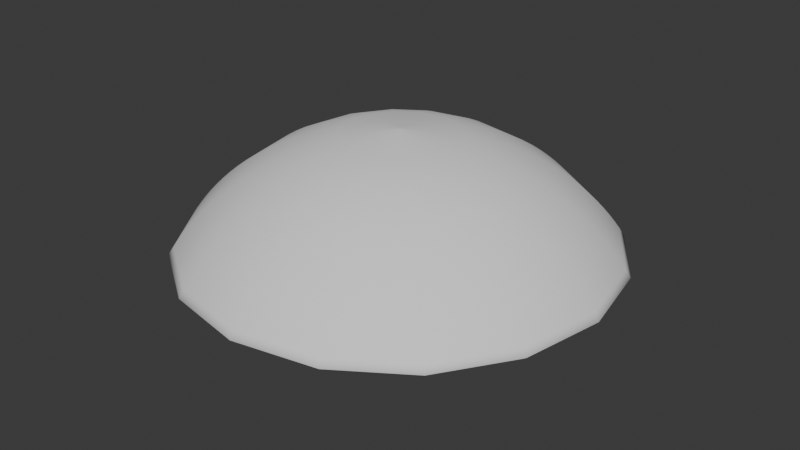 # Source: lens.blend  (saved by Blender 4.0.36; exported with 4.5.12 LTS)
import bpy
from mathutils import Matrix  # noqa: F401  (used for matrix-valued properties, if any)

bpy.ops.wm.read_factory_settings(use_empty=True)
scene = bpy.context.scene
scene.name = 'Scene'

# ---- collections
col_collection = bpy.data.collections.new('Collection'); scene.collection.children.link(col_collection)

# ---- world
world_world = bpy.data.worlds.new('World'); scene.world = world_world
world_world.use_nodes = True; world_world.node_tree.nodes.clear()
_N = world_world.node_tree.nodes; _L = world_world.node_tree.links
n0 = _N.new('ShaderNodeOutputWorld'); n0.name = 'World Output'; n0.location = (300, 300)
n1 = _N.new('ShaderNodeBackground'); n1.name = 'Background'; n1.location = (10, 300)
n1.inputs[0].default_value = (0.05088, 0.05088, 0.05088, 1.0)
_L.new(n1.outputs[0], n0.inputs[0])
n0.is_active_output = True
world_world.color = (0.05088, 0.05088, 0.05088)
world_world.use_sun_shadow = False
world_world.sun_shadow_jitter_overblur = 0.0

# ---- meshes
me_lens1_011 = bpy.data.meshes.new('lens1.011')
me_lens1_011.from_pydata([(1.068, 0.4424, 0.0), (0.8174, 0.8174, 0.0), (0.4424, 1.068, 0.0), (7.078e-17, 1.156, 0.0), (-0.4424, 1.068, 0.0), (-0.8174, 0.8174, 0.0), (-2.124e-16, -1.156, 0.0), (0.4424, -1.068, 0.0), (0.8174, -0.8174, 0.0), (1.044, 0.4323, 0.03941), (0.7988, 0.7988, 0.03941), (0.4323, 1.044, 0.03941), (-3.667e-15, 1.13, 0.03941), (-0.4323, 1.044, 0.03941), (-0.7988, 0.7988, 0.03941), (-1.044, 0.4323, 0.03941), (-1.13, -5.605e-15, 0.03941), (-1.044, -0.4323, 0.03941), (-0.7988, -0.7988, 0.03941), (-0.4323, -1.044, 0.03941), (7.542e-15, -1.13, 0.03941), (0.4323, -1.044, 0.03941), (0.7988, -0.7988, 0.03941), (1.044, -0.4323, 0.03941), (1.13, 9.48e-15, 0.03941), (1.017, 0.4214, 0.07881), (0.7787, 0.7787, 0.07881), (0.4214, 1.017, 0.07881), (-1.113e-14, 1.101, 0.07881), (-0.4214, 1.017, 0.07881), (-0.7787, 0.7787, 0.07881), (-1.017, 0.4214, 0.07881), (-1.101, -1.302e-14, 0.07881), (-1.017, -0.4214, 0.07881), (-0.7787, -0.7787, 0.07881), (-0.4214, -1.017, 0.07881), (9.039e-15, -1.101, 0.07881), (0.4214, -1.017, 0.07881), (0.7787, -0.7787, 0.07881), (1.017, -0.4214, 0.07881), (1.101, 3.103e-15, 0.07881), (0.9892, 0.4097, 0.1182), (0.7571, 0.7571, 0.1182), (0.4097, 0.9892, 0.1182), (2.754e-15, 1.071, 0.1182), (-0.4097, 0.9892, 0.1182), (-0.7571, 0.7571, 0.1182), (-0.9892, 0.4097, 0.1182), (-1.071, 8.525e-15, 0.1182), (-0.9892, -0.4097, 0.1182), (-0.7571, -0.7571, 0.1182), (-0.4097, -0.9892, 0.1182), (-1.43e-14, -1.071, 0.1182), (0.4097, -0.9892, 0.1182), (0.7571, -0.7571, 0.1182), (0.9892, -0.4097, 0.1182), (1.071, -2.007e-14, 0.1182), (0.9587, 0.3971, 0.1576), (0.7338, 0.7338, 0.1576), (0.3971, 0.9587, 0.1576), (2.504e-14, 1.038, 0.1576), (-0.3971, 0.9587, 0.1576), (-0.7338, 0.7338, 0.1576), (-0.9587, 0.3971, 0.1576), (-1.038, 3.064e-14, 0.1576), (-0.9587, -0.3971, 0.1576), (-0.7338, -0.7338, 0.1576), (-0.3971, -0.9587, 0.1576), (-3.623e-14, -1.038, 0.1576), (0.3971, -0.9587, 0.1576), (0.7338, -0.7338, 0.1576), (0.9587, -0.3971, 0.1576), (1.038, -4.182e-14, 0.1576), (0.9258, 0.3835, 0.197), (0.7086, 0.7086, 0.197), (0.3835, 0.9258, 0.197), (4.223e-14, 1.002, 0.197), (-0.3835, 0.9258, 0.197), (-0.7086, 0.7086, 0.197), (-0.9258, 0.3835, 0.197), (-1.002, 4.763e-14, 0.197), (-0.9258, -0.3835, 0.197), (-0.7086, -0.7086, 0.197), (-0.3835, -0.9258, 0.197), (-5.303e-14, -1.002, 0.197), (0.3835, -0.9258, 0.197), (0.7086, -0.7086, 0.197), (0.9258, -0.3835, 0.197), (1.002, -5.843e-14, 0.197), (0.8902, 0.3687, 0.2364), (0.6813, 0.6813, 0.2364), (0.3687, 0.8902, 0.2364), (6.138e-14, 0.9635, 0.2364), (-0.3687, 0.8902, 0.2364), (-0.6813, 0.6813, 0.2364), (-0.8902, 0.3687, 0.2364), (-0.9635, 6.657e-14, 0.2364), (-0.8902, -0.3687, 0.2364), (-0.6813, -0.6813, 0.2364), (-0.3687, -0.8902, 0.2364), (-7.177e-14, -0.9635, 0.2364), (0.3687, -0.8902, 0.2364), (0.6813, -0.6813, 0.2364), (0.8902, -0.3687, 0.2364), (0.9635, -7.696e-14, 0.2364), (0.8515, 0.3527, 0.2758), (0.6517, 0.6517, 0.2758), (0.3527, 0.8515, 0.2758), (7.859e-14, 0.9217, 0.2758), (-0.3527, 0.8515, 0.2758), (-0.6517, 0.6517, 0.2758), (-0.8515, 0.3527, 0.2758), (-0.9217, 8.356e-14, 0.2758), (-0.8515, -0.3527, 0.2758), (-0.6517, -0.6517, 0.2758), (-0.3527, -0.8515, 0.2758), (-8.852e-14, -0.9217, 0.2758), (0.3527, -0.8515, 0.2758), (0.6517, -0.6517, 0.2758), (0.8515, -0.3527, 0.2758), (0.9217, -9.349e-14, 0.2758), (0.8094, 0.3353, 0.3152), (0.6195, 0.6195, 0.3152), (0.3353, 0.8094, 0.3152), (9.359e-14, 0.8761, 0.3152), (-0.3353, 0.8094, 0.3152), (-0.6195, 0.6195, 0.3152), (-0.8094, 0.3353, 0.3152), (-0.8761, 9.831e-14, 0.3152), (-0.8094, -0.3353, 0.3152), (-0.6195, -0.6195, 0.3152), (-0.3353, -0.8094, 0.3152), (-1.03e-13, -0.8761, 0.3152), (0.3353, -0.8094, 0.3152), (0.6195, -0.6195, 0.3152), (0.8094, -0.3353, 0.3152), (0.8761, -1.078e-13, 0.3152), (0.7632, 0.3161, 0.3547), (0.5842, 0.5842, 0.3547), (0.3161, 0.7632, 0.3547), (1.061e-13, 0.8261, 0.3547), (-0.3161, 0.7632, 0.3547), (-0.5842, 0.5842, 0.3547), (-0.7632, 0.3161, 0.3547), (-0.8261, 1.105e-13, 0.3547), (-0.7632, -0.3161, 0.3547), (-0.5842, -0.5842, 0.3547), (-0.3161, -0.7632, 0.3547), (-1.15e-13, -0.8261, 0.3547), (0.3161, -0.7632, 0.3547), (0.5842, -0.5842, 0.3547), (0.7632, -0.3161, 0.3547), (0.8261, -1.194e-13, 0.3547), (0.7122, 0.295, 0.3941), (0.5451, 0.5451, 0.3941), (0.295, 0.7122, 0.3941), (1.156e-13, 0.7709, 0.3941), (-0.295, 0.7122, 0.3941), (-0.5451, 0.5451, 0.3941), (-0.7122, 0.295, 0.3941), (-0.7709, 1.198e-13, 0.3941), (-0.7122, -0.295, 0.3941), (-0.5451, -0.5451, 0.3941), (-0.295, -0.7122, 0.3941), (-1.239e-13, -0.7709, 0.3941), (0.295, -0.7122, 0.3941), (0.5451, -0.5451, 0.3941), (0.7122, -0.295, 0.3941), (0.7709, -1.281e-13, 0.3941), (0.6552, 0.2714, 0.4335), (0.5015, 0.5015, 0.4335), (0.2714, 0.6552, 0.4335), (1.216e-13, 0.7092, 0.4335), (-0.2714, 0.6552, 0.4335), (-0.5015, 0.5015, 0.4335), (-0.6552, 0.2714, 0.4335), (-0.7092, 1.255e-13, 0.4335), (-0.6552, -0.2714, 0.4335), (-0.5015, -0.5015, 0.4335), (-0.2714, -0.6552, 0.4335), (-1.293e-13, -0.7092, 0.4335), (0.2714, -0.6552, 0.4335), (0.5015, -0.5015, 0.4335), (0.6552, -0.2714, 0.4335), (0.7092, -1.331e-13, 0.4335), (0.5906, 0.2446, 0.4729), (0.452, 0.452, 0.4729), (0.2446, 0.5906, 0.4729), (1.234e-13, 0.6392, 0.4729), (-0.2446, 0.5906, 0.4729), (-0.452, 0.452, 0.4729), (-0.5906, 0.2446, 0.4729), (-0.6392, 1.269e-13, 0.4729), (-0.5906, -0.2446, 0.4729), (-0.452, -0.452, 0.4729), (-0.2446, -0.5906, 0.4729), (-1.303e-13, -0.6392, 0.4729), (0.2446, -0.5906, 0.4729), (0.452, -0.452, 0.4729), (0.5906, -0.2446, 0.4729), (0.6392, -1.338e-13, 0.4729), (0.5153, 0.2135, 0.5123), (0.3944, 0.3944, 0.5123), (0.2135, 0.5153, 0.5123), (1.197e-13, 0.5578, 0.5123), (-0.2135, 0.5153, 0.5123), (-0.3944, 0.3944, 0.5123), (-0.5153, 0.2135, 0.5123), (-0.5578, 1.227e-13, 0.5123), (-0.5153, -0.2135, 0.5123), (-0.3944, -0.3944, 0.5123), (-0.2135, -0.5153, 0.5123), (-1.257e-13, -0.5578, 0.5123), (0.2135, -0.5153, 0.5123), (0.3944, -0.3944, 0.5123), (0.5153, -0.2135, 0.5123), (0.5578, -1.287e-13, 0.5123), (0.4239, 0.1756, 0.5517), (0.3244, 0.3244, 0.5517), (0.1756, 0.4239, 0.5517), (1.084e-13, 0.4588, 0.5517), (-0.1756, 0.4239, 0.5517), (-0.3244, 0.3244, 0.5517), (-0.4239, 0.1756, 0.5517), (-0.4588, 1.108e-13, 0.5517), (-0.4239, -0.1756, 0.5517), (-0.3244, -0.3244, 0.5517), (-0.1756, -0.4239, 0.5517), (-1.133e-13, -0.4588, 0.5517), (0.1756, -0.4239, 0.5517), (0.3244, -0.3244, 0.5517), (0.4239, -0.1756, 0.5517), (0.4588, -1.158e-13, 0.5517), (0.3019, 0.1251, 0.5911), (0.2311, 0.2311, 0.5911), (0.1251, 0.3019, 0.5911), (8.424e-14, 0.3268, 0.5911), (-0.1251, 0.3019, 0.5911), (-0.2311, 0.2311, 0.5911), (-0.3019, 0.1251, 0.5911), (-0.3268, 8.6e-14, 0.5911), (-0.3019, -0.1251, 0.5911), (-0.2311, -0.2311, 0.5911), (-0.1251, -0.3019, 0.5911), (-8.776e-14, -0.3268, 0.5911), (0.1251, -0.3019, 0.5911), (0.2311, -0.2311, 0.5911), (0.3019, -0.1251, 0.5911), (0.3268, -8.953e-14, 0.5911), (0.009239, 0.003827, 0.6295), (0.007071, 0.007071, 0.6295), (0.003827, 0.009239, 0.6295), (6.123e-19, 0.01, 0.6295), (-0.003827, 0.009239, 0.6295), (-0.007071, 0.007071, 0.6295), (-0.009239, 0.003827, 0.6295), (-0.01, 1.225e-18, 0.6295), (-0.009239, -0.003827, 0.6295), (-0.007071, -0.007071, 0.6295), (-0.003827, -0.009239, 0.6295), (-1.837e-18, -0.01, 0.6295), (0.003827, -0.009239, 0.6295), (0.007071, -0.007071, 0.6295), (0.009239, -0.003827, 0.6295), (0.01, 1.531e-17, 0.6295), (0.0, 0.0, 0.6305), (-1.068, 0.4424, 0.0), (-1.156, 1.416e-16, 0.0), (-1.068, -0.4424, 0.0), (-0.8174, -0.8174, 0.0), (-0.4424, -1.068, 0.0), (1.068, -0.4424, 0.0), (1.156, 1.77e-15, 0.0), (1.038, 0.43, -0.0258), (0.7946, 0.7946, -0.0258), (0.43, 1.038, -0.0258), (-3.648e-15, 1.124, -0.0258), (-0.43, 1.038, -0.0258), (-0.7946, 0.7946, -0.0258), (-1.038, 0.43, -0.0258), (-1.124, -5.576e-15, -0.0258), (-1.038, -0.43, -0.0258), (-0.7946, -0.7946, -0.0258), (-0.43, -1.038, -0.0258), (7.503e-15, -1.124, -0.0258), (0.43, -1.038, -0.0258), (0.7946, -0.7946, -0.0258), (1.038, -0.43, -0.0258), (1.124, 9.43e-15, -0.0258), (1.007, 0.4171, -0.0516), (0.7707, 0.7707, -0.0516), (0.4171, 1.007, -0.0516), (-1.102e-14, 1.09, -0.0516), (-0.4171, 1.007, -0.0516), (-0.7707, 0.7707, -0.0516), (-1.007, 0.4171, -0.0516), (-1.09, -1.289e-14, -0.0516), (-1.007, -0.4171, -0.0516), (-0.7707, -0.7707, -0.0516), (-0.4171, -1.007, -0.0516), (8.946e-15, -1.09, -0.0516), (0.4171, -1.007, -0.0516), (0.7707, -0.7707, -0.0516), (1.007, -0.4171, -0.0516), (1.09, 3.071e-15, -0.0516), (0.9741, 0.4035, -0.0774), (0.7456, 0.7456, -0.0774), (0.4035, 0.9741, -0.0774), (2.712e-15, 1.054, -0.0774), (-0.4035, 0.9741, -0.0774), (-0.7456, 0.7456, -0.0774), (-0.9741, 0.4035, -0.0774), (-1.054, 8.396e-15, -0.0774), (-0.9741, -0.4035, -0.0774), (-0.7456, -0.7456, -0.0774), (-0.4035, -0.9741, -0.0774), (-1.408e-14, -1.054, -0.0774), (0.4035, -0.9741, -0.0774), (0.7456, -0.7456, -0.0774), (0.9741, -0.4035, -0.0774), (1.054, -1.976e-14, -0.0774), (0.9395, 0.3892, -0.1032), (0.7191, 0.7191, -0.1032), (0.3892, 0.9395, -0.1032), (2.454e-14, 1.017, -0.1032), (-0.3892, 0.9395, -0.1032), (-0.7191, 0.7191, -0.1032), (-0.9395, 0.3892, -0.1032), (-1.017, 3.002e-14, -0.1032), (-0.9395, -0.3892, -0.1032), (-0.7191, -0.7191, -0.1032), (-0.3892, -0.9395, -0.1032), (-3.551e-14, -1.017, -0.1032), (0.3892, -0.9395, -0.1032), (0.7191, -0.7191, -0.1032), (0.9395, -0.3892, -0.1032), (1.017, -4.099e-14, -0.1032), (0.903, 0.374, -0.129), (0.6911, 0.6911, -0.129), (0.374, 0.903, -0.129), (4.119e-14, 0.9774, -0.129), (-0.374, 0.903, -0.129), (-0.6911, 0.6911, -0.129), (-0.903, 0.374, -0.129), (-0.9774, 4.646e-14, -0.129), (-0.903, -0.374, -0.129), (-0.6911, -0.6911, -0.129), (-0.374, -0.903, -0.129), (-5.173e-14, -0.9774, -0.129), (0.374, -0.903, -0.129), (0.6911, -0.6911, -0.129), (0.903, -0.374, -0.129), (0.9774, -5.7e-14, -0.129), (0.8643, 0.358, -0.1548), (0.6615, 0.6615, -0.1548), (0.358, 0.8643, -0.1548), (5.959e-14, 0.9355, -0.1548), (-0.358, 0.8643, -0.1548), (-0.6615, 0.6615, -0.1548), (-0.8643, 0.358, -0.1548), (-0.9355, 6.464e-14, -0.1548), (-0.8643, -0.358, -0.1548), (-0.6615, -0.6615, -0.1548), (-0.358, -0.8643, -0.1548), (-6.968e-14, -0.9355, -0.1548), (0.358, -0.8643, -0.1548), (0.6615, -0.6615, -0.1548), (0.8643, -0.358, -0.1548), (0.9355, -7.472e-14, -0.1548), (0.823, 0.3409, -0.1806), (0.6299, 0.6299, -0.1806), (0.3409, 0.823, -0.1806), (7.596e-14, 0.8909, -0.1806), (-0.3409, 0.823, -0.1806), (-0.6299, 0.6299, -0.1806), (-0.823, 0.3409, -0.1806), (-0.8909, 8.076e-14, -0.1806), (-0.823, -0.3409, -0.1806), (-0.6299, -0.6299, -0.1806), (-0.3409, -0.823, -0.1806), (-8.556e-14, -0.8909, -0.1806), (0.3409, -0.823, -0.1806), (0.6299, -0.6299, -0.1806), (0.823, -0.3409, -0.1806), (0.8909, -9.036e-14, -0.1806), (0.7789, 0.3226, -0.2064), (0.5961, 0.5961, -0.2064), (0.3226, 0.7789, -0.2064), (9.006e-14, 0.8431, -0.2064), (-0.3226, 0.7789, -0.2064), (-0.5961, 0.5961, -0.2064), (-0.7789, 0.3226, -0.2064), (-0.8431, 9.461e-14, -0.2064), (-0.7789, -0.3226, -0.2064), (-0.5961, -0.5961, -0.2064), (-0.3226, -0.7789, -0.2064), (-9.915e-14, -0.8431, -0.2064), (0.3226, -0.7789, -0.2064), (0.5961, -0.5961, -0.2064), (0.7789, -0.3226, -0.2064), (0.8431, -1.037e-13, -0.2064), (0.7313, 0.3029, -0.2322), (0.5597, 0.5597, -0.2322), (0.3029, 0.7313, -0.2322), (1.016e-13, 0.7916, -0.2322), (-0.3029, 0.7313, -0.2322), (-0.5597, 0.5597, -0.2322), (-0.7313, 0.3029, -0.2322), (-0.7916, 1.059e-13, -0.2322), (-0.7313, -0.3029, -0.2322), (-0.5597, -0.5597, -0.2322), (-0.3029, -0.7313, -0.2322), (-1.102e-13, -0.7916, -0.2322), (0.3029, -0.7313, -0.2322), (0.5597, -0.5597, -0.2322), (0.7313, -0.3029, -0.2322), (0.7916, -1.144e-13, -0.2322), (0.6796, 0.2815, -0.258), (0.5201, 0.5201, -0.258), (0.2815, 0.6796, -0.258), (1.103e-13, 0.7356, -0.258), (-0.2815, 0.6796, -0.258), (-0.5201, 0.5201, -0.258), (-0.6796, 0.2815, -0.258), (-0.7356, 1.143e-13, -0.258), (-0.6796, -0.2815, -0.258), (-0.5201, -0.5201, -0.258), (-0.2815, -0.6796, -0.258), (-1.182e-13, -0.7356, -0.258), (0.2815, -0.6796, -0.258), (0.5201, -0.5201, -0.258), (0.6796, -0.2815, -0.258), (0.7356, -1.222e-13, -0.258), (0.6227, 0.2579, -0.2838), (0.4766, 0.4766, -0.2838), (0.2579, 0.6227, -0.2838), (1.156e-13, 0.674, -0.2838), (-0.2579, 0.6227, -0.2838), (-0.4766, 0.4766, -0.2838), (-0.6227, 0.2579, -0.2838), (-0.674, 1.192e-13, -0.2838), (-0.6227, -0.2579, -0.2838), (-0.4766, -0.4766, -0.2838), (-0.2579, -0.6227, -0.2838), (-1.229e-13, -0.674, -0.2838), (0.2579, -0.6227, -0.2838), (0.4766, -0.4766, -0.2838), (0.6227, -0.2579, -0.2838), (0.674, -1.265e-13, -0.2838), (0.559, 0.2315, -0.3096), (0.4278, 0.4278, -0.3096), (0.2315, 0.559, -0.3096), (1.168e-13, 0.605, -0.3096), (-0.2315, 0.559, -0.3096), (-0.4278, 0.4278, -0.3096), (-0.559, 0.2315, -0.3096), (-0.605, 1.201e-13, -0.3096), (-0.559, -0.2315, -0.3096), (-0.4278, -0.4278, -0.3096), (-0.2315, -0.559, -0.3096), (-1.233e-13, -0.605, -0.3096), (0.2315, -0.559, -0.3096), (0.4278, -0.4278, -0.3096), (0.559, -0.2315, -0.3096), (0.605, -1.266e-13, -0.3096), (0.4858, 0.2012, -0.3354), (0.3718, 0.3718, -0.3354), (0.2012, 0.4858, -0.3354), (1.129e-13, 0.5259, -0.3354), (-0.2012, 0.4858, -0.3354), (-0.3718, 0.3718, -0.3354), (-0.4858, 0.2012, -0.3354), (-0.5259, 1.157e-13, -0.3354), (-0.4858, -0.2012, -0.3354), (-0.3718, -0.3718, -0.3354), (-0.2012, -0.4858, -0.3354), (-1.185e-13, -0.5259, -0.3354), (0.2012, -0.4858, -0.3354), (0.3718, -0.3718, -0.3354), (0.4858, -0.2012, -0.3354), (0.5259, -1.214e-13, -0.3354), (0.3981, 0.1649, -0.3612), (0.3047, 0.3047, -0.3612), (0.1649, 0.3981, -0.3612), (1.018e-13, 0.4309, -0.3612), (-0.1649, 0.3981, -0.3612), (-0.3047, 0.3047, -0.3612), (-0.3981, 0.1649, -0.3612), (-0.4309, 1.041e-13, -0.3612), (-0.3981, -0.1649, -0.3612), (-0.3047, -0.3047, -0.3612), (-0.1649, -0.3981, -0.3612), (-1.064e-13, -0.4309, -0.3612), (0.1649, -0.3981, -0.3612), (0.3047, -0.3047, -0.3612), (0.3981, -0.1649, -0.3612), (0.4309, -1.087e-13, -0.3612), (0.2825, 0.117, -0.387), (0.2162, 0.2162, -0.387), (0.117, 0.2825, -0.387), (7.882e-14, 0.3058, -0.387), (-0.117, 0.2825, -0.387), (-0.2162, 0.2162, -0.387), (-0.2825, 0.117, -0.387), (-0.3058, 8.047e-14, -0.387), (-0.2825, -0.117, -0.387), (-0.2162, -0.2162, -0.387), (-0.117, -0.2825, -0.387), (-8.211e-14, -0.3058, -0.387), (0.117, -0.2825, -0.387), (0.2162, -0.2162, -0.387), (0.2825, -0.117, -0.387), (0.3058, -8.376e-14, -0.387), (0.009239, 0.003827, -0.4118), (0.007071, 0.007071, -0.4118), (0.003827, 0.009239, -0.4118), (6.123e-19, 0.01, -0.4118), (-0.003827, 0.009239, -0.4118), (-0.007071, 0.007071, -0.4118), (-0.009239, 0.003827, -0.4118), (-0.01, 1.225e-18, -0.4118), (-0.009239, -0.003827, -0.4118), (-0.007071, -0.007071, -0.4118), (-0.003827, -0.009239, -0.4118), (-1.837e-18, -0.01, -0.4118), (0.003827, -0.009239, -0.4118), (0.007071, -0.007071, -0.4118), (0.009239, -0.003827, -0.4118), (0.01, 1.531e-17, -0.4118), (0.0, 0.0, -0.4128)], [], [(0, 1, 10, 9), (1, 2, 11, 10), (2, 3, 12, 11), (3, 4, 13, 12), (4, 5, 14, 13), (5, 266, 15, 14), (266, 267, 16, 15), (267, 268, 17, 16), (268, 269, 18, 17), (269, 270, 19, 18), (270, 6, 20, 19), (6, 7, 21, 20), (7, 8, 22, 21), (8, 271, 23, 22), (271, 272, 24, 23), (272, 0, 9, 24), (9, 10, 26, 25), (10, 11, 27, 26), (11, 12, 28, 27), (12, 13, 29, 28), (13, 14, 30, 29), (14, 15, 31, 30), (15, 16, 32, 31), (16, 17, 33, 32), (17, 18, 34, 33), (18, 19, 35, 34), (19, 20, 36, 35), (20, 21, 37, 36), (21, 22, 38, 37), (22, 23, 39, 38), (23, 24, 40, 39), (24, 9, 25, 40), (25, 26, 42, 41), (26, 27, 43, 42), (27, 28, 44, 43), (28, 29, 45, 44), (29, 30, 46, 45), (30, 31, 47, 46), (31, 32, 48, 47), (32, 33, 49, 48), (33, 34, 50, 49), (34, 35, 51, 50), (35, 36, 52, 51), (36, 37, 53, 52), (37, 38, 54, 53), (38, 39, 55, 54), (39, 40, 56, 55), (40, 25, 41, 56), (41, 42, 58, 57), (42, 43, 59, 58), (43, 44, 60, 59), (44, 45, 61, 60), (45, 46, 62, 61), (46, 47, 63, 62), (47, 48, 64, 63), (48, 49, 65, 64), (49, 50, 66, 65), (50, 51, 67, 66), (51, 52, 68, 67), (52, 53, 69, 68), (53, 54, 70, 69), (54, 55, 71, 70), (55, 56, 72, 71), (56, 41, 57, 72), (57, 58, 74, 73), (58, 59, 75, 74), (59, 60, 76, 75), (60, 61, 77, 76), (61, 62, 78, 77), (62, 63, 79, 78), (63, 64, 80, 79), (64, 65, 81, 80), (65, 66, 82, 81), (66, 67, 83, 82), (67, 68, 84, 83), (68, 69, 85, 84), (69, 70, 86, 85), (70, 71, 87, 86), (71, 72, 88, 87), (72, 57, 73, 88), (73, 74, 90, 89), (74, 75, 91, 90), (75, 76, 92, 91), (76, 77, 93, 92), (77, 78, 94, 93), (78, 79, 95, 94), (79, 80, 96, 95), (80, 81, 97, 96), (81, 82, 98, 97), (82, 83, 99, 98), (83, 84, 100, 99), (84, 85, 101, 100), (85, 86, 102, 101), (86, 87, 103, 102), (87, 88, 104, 103), (88, 73, 89, 104), (89, 90, 106, 105), (90, 91, 107, 106), (91, 92, 108, 107), (92, 93, 109, 108), (93, 94, 110, 109), (94, 95, 111, 110), (95, 96, 112, 111), (96, 97, 113, 112), (97, 98, 114, 113), (98, 99, 115, 114), (99, 100, 116, 115), (100, 101, 117, 116), (101, 102, 118, 117), (102, 103, 119, 118), (103, 104, 120, 119), (104, 89, 105, 120), (105, 106, 122, 121), (106, 107, 123, 122), (107, 108, 124, 123), (108, 109, 125, 124), (109, 110, 126, 125), (110, 111, 127, 126), (111, 112, 128, 127), (112, 113, 129, 128), (113, 114, 130, 129), (114, 115, 131, 130), (115, 116, 132, 131), (116, 117, 133, 132), (117, 118, 134, 133), (118, 119, 135, 134), (119, 120, 136, 135), (120, 105, 121, 136), (121, 122, 138, 137), (122, 123, 139, 138), (123, 124, 140, 139), (124, 125, 141, 140), (125, 126, 142, 141), (126, 127, 143, 142), (127, 128, 144, 143), (128, 129, 145, 144), (129, 130, 146, 145), (130, 131, 147, 146), (131, 132, 148, 147), (132, 133, 149, 148), (133, 134, 150, 149), (134, 135, 151, 150), (135, 136, 152, 151), (136, 121, 137, 152), (137, 138, 154, 153), (138, 139, 155, 154), (139, 140, 156, 155), (140, 141, 157, 156), (141, 142, 158, 157), (142, 143, 159, 158), (143, 144, 160, 159), (144, 145, 161, 160), (145, 146, 162, 161), (146, 147, 163, 162), (147, 148, 164, 163), (148, 149, 165, 164), (149, 150, 166, 165), (150, 151, 167, 166), (151, 152, 168, 167), (152, 137, 153, 168), (153, 154, 170, 169), (154, 155, 171, 170), (155, 156, 172, 171), (156, 157, 173, 172), (157, 158, 174, 173), (158, 159, 175, 174), (159, 160, 176, 175), (160, 161, 177, 176), (161, 162, 178, 177), (162, 163, 179, 178), (163, 164, 180, 179), (164, 165, 181, 180), (165, 166, 182, 181), (166, 167, 183, 182), (167, 168, 184, 183), (168, 153, 169, 184), (169, 170, 186, 185), (170, 171, 187, 186), (171, 172, 188, 187), (172, 173, 189, 188), (173, 174, 190, 189), (174, 175, 191, 190), (175, 176, 192, 191), (176, 177, 193, 192), (177, 178, 194, 193), (178, 179, 195, 194), (179, 180, 196, 195), (180, 181, 197, 196), (181, 182, 198, 197), (182, 183, 199, 198), (183, 184, 200, 199), (184, 169, 185, 200), (185, 186, 202, 201), (186, 187, 203, 202), (187, 188, 204, 203), (188, 189, 205, 204), (189, 190, 206, 205), (190, 191, 207, 206), (191, 192, 208, 207), (192, 193, 209, 208), (193, 194, 210, 209), (194, 195, 211, 210), (195, 196, 212, 211), (196, 197, 213, 212), (197, 198, 214, 213), (198, 199, 215, 214), (199, 200, 216, 215), (200, 185, 201, 216), (201, 202, 218, 217), (202, 203, 219, 218), (203, 204, 220, 219), (204, 205, 221, 220), (205, 206, 222, 221), (206, 207, 223, 222), (207, 208, 224, 223), (208, 209, 225, 224), (209, 210, 226, 225), (210, 211, 227, 226), (211, 212, 228, 227), (212, 213, 229, 228), (213, 214, 230, 229), (214, 215, 231, 230), (215, 216, 232, 231), (216, 201, 217, 232), (217, 218, 234, 233), (218, 219, 235, 234), (219, 220, 236, 235), (220, 221, 237, 236), (221, 222, 238, 237), (222, 223, 239, 238), (223, 224, 240, 239), (224, 225, 241, 240), (225, 226, 242, 241), (226, 227, 243, 242), (227, 228, 244, 243), (228, 229, 245, 244), (229, 230, 246, 245), (230, 231, 247, 246), (231, 232, 248, 247), (232, 217, 233, 248), (233, 234, 250, 249), (234, 235, 251, 250), (235, 236, 252, 251), (236, 237, 253, 252), (237, 238, 254, 253), (238, 239, 255, 254), (239, 240, 256, 255), (240, 241, 257, 256), (241, 242, 258, 257), (242, 243, 259, 258), (243, 244, 260, 259), (244, 245, 261, 260), (245, 246, 262, 261), (246, 247, 263, 262), (247, 248, 264, 263), (248, 233, 249, 264), (249, 250, 265), (250, 251, 265), (251, 252, 265), (252, 253, 265), (253, 254, 265), (254, 255, 265), (255, 256, 265), (256, 257, 265), (257, 258, 265), (258, 259, 265), (259, 260, 265), (260, 261, 265), (261, 262, 265), (262, 263, 265), (263, 264, 265), (264, 249, 265), (0, 273, 274, 1), (1, 274, 275, 2), (2, 275, 276, 3), (3, 276, 277, 4), (4, 277, 278, 5), (5, 278, 279, 266), (266, 279, 280, 267), (267, 280, 281, 268), (268, 281, 282, 269), (269, 282, 283, 270), (270, 283, 284, 6), (6, 284, 285, 7), (7, 285, 286, 8), (8, 286, 287, 271), (271, 287, 288, 272), (272, 288, 273, 0), (273, 289, 290, 274), (274, 290, 291, 275), (275, 291, 292, 276), (276, 292, 293, 277), (277, 293, 294, 278), (278, 294, 295, 279), (279, 295, 296, 280), (280, 296, 297, 281), (281, 297, 298, 282), (282, 298, 299, 283), (283, 299, 300, 284), (284, 300, 301, 285), (285, 301, 302, 286), (286, 302, 303, 287), (287, 303, 304, 288), (288, 304, 289, 273), (289, 305, 306, 290), (290, 306, 307, 291), (291, 307, 308, 292), (292, 308, 309, 293), (293, 309, 310, 294), (294, 310, 311, 295), (295, 311, 312, 296), (296, 312, 313, 297), (297, 313, 314, 298), (298, 314, 315, 299), (299, 315, 316, 300), (300, 316, 317, 301), (301, 317, 318, 302), (302, 318, 319, 303), (303, 319, 320, 304), (304, 320, 305, 289), (305, 321, 322, 306), (306, 322, 323, 307), (307, 323, 324, 308), (308, 324, 325, 309), (309, 325, 326, 310), (310, 326, 327, 311), (311, 327, 328, 312), (312, 328, 329, 313), (313, 329, 330, 314), (314, 330, 331, 315), (315, 331, 332, 316), (316, 332, 333, 317), (317, 333, 334, 318), (318, 334, 335, 319), (319, 335, 336, 320), (320, 336, 321, 305), (321, 337, 338, 322), (322, 338, 339, 323), (323, 339, 340, 324), (324, 340, 341, 325), (325, 341, 342, 326), (326, 342, 343, 327), (327, 343, 344, 328), (328, 344, 345, 329), (329, 345, 346, 330), (330, 346, 347, 331), (331, 347, 348, 332), (332, 348, 349, 333), (333, 349, 350, 334), (334, 350, 351, 335), (335, 351, 352, 336), (336, 352, 337, 321), (337, 353, 354, 338), (338, 354, 355, 339), (339, 355, 356, 340), (340, 356, 357, 341), (341, 357, 358, 342), (342, 358, 359, 343), (343, 359, 360, 344), (344, 360, 361, 345), (345, 361, 362, 346), (346, 362, 363, 347), (347, 363, 364, 348), (348, 364, 365, 349), (349, 365, 366, 350), (350, 366, 367, 351), (351, 367, 368, 352), (352, 368, 353, 337), (353, 369, 370, 354), (354, 370, 371, 355), (355, 371, 372, 356), (356, 372, 373, 357), (357, 373, 374, 358), (358, 374, 375, 359), (359, 375, 376, 360), (360, 376, 377, 361), (361, 377, 378, 362), (362, 378, 379, 363), (363, 379, 380, 364), (364, 380, 381, 365), (365, 381, 382, 366), (366, 382, 383, 367), (367, 383, 384, 368), (368, 384, 369, 353), (369, 385, 386, 370), (370, 386, 387, 371), (371, 387, 388, 372), (372, 388, 389, 373), (373, 389, 390, 374), (374, 390, 391, 375), (375, 391, 392, 376), (376, 392, 393, 377), (377, 393, 394, 378), (378, 394, 395, 379), (379, 395, 396, 380), (380, 396, 397, 381), (381, 397, 398, 382), (382, 398, 399, 383), (383, 399, 400, 384), (384, 400, 385, 369), (385, 401, 402, 386), (386, 402, 403, 387), (387, 403, 404, 388), (388, 404, 405, 389), (389, 405, 406, 390), (390, 406, 407, 391), (391, 407, 408, 392), (392, 408, 409, 393), (393, 409, 410, 394), (394, 410, 411, 395), (395, 411, 412, 396), (396, 412, 413, 397), (397, 413, 414, 398), (398, 414, 415, 399), (399, 415, 416, 400), (400, 416, 401, 385), (401, 417, 418, 402), (402, 418, 419, 403), (403, 419, 420, 404), (404, 420, 421, 405), (405, 421, 422, 406), (406, 422, 423, 407), (407, 423, 424, 408), (408, 424, 425, 409), (409, 425, 426, 410), (410, 426, 427, 411), (411, 427, 428, 412), (412, 428, 429, 413), (413, 429, 430, 414), (414, 430, 431, 415), (415, 431, 432, 416), (416, 432, 417, 401), (417, 433, 434, 418), (418, 434, 435, 419), (419, 435, 436, 420), (420, 436, 437, 421), (421, 437, 438, 422), (422, 438, 439, 423), (423, 439, 440, 424), (424, 440, 441, 425), (425, 441, 442, 426), (426, 442, 443, 427), (427, 443, 444, 428), (428, 444, 445, 429), (429, 445, 446, 430), (430, 446, 447, 431), (431, 447, 448, 432), (432, 448, 433, 417), (433, 449, 450, 434), (434, 450, 451, 435), (435, 451, 452, 436), (436, 452, 453, 437), (437, 453, 454, 438), (438, 454, 455, 439), (439, 455, 456, 440), (440, 456, 457, 441), (441, 457, 458, 442), (442, 458, 459, 443), (443, 459, 460, 444), (444, 460, 461, 445), (445, 461, 462, 446), (446, 462, 463, 447), (447, 463, 464, 448), (448, 464, 449, 433), (449, 465, 466, 450), (450, 466, 467, 451), (451, 467, 468, 452), (452, 468, 469, 453), (453, 469, 470, 454), (454, 470, 471, 455), (455, 471, 472, 456), (456, 472, 473, 457), (457, 473, 474, 458), (458, 474, 475, 459), (459, 475, 476, 460), (460, 476, 477, 461), (461, 477, 478, 462), (462, 478, 479, 463), (463, 479, 480, 464), (464, 480, 465, 449), (465, 481, 482, 466), (466, 482, 483, 467), (467, 483, 484, 468), (468, 484, 485, 469), (469, 485, 486, 470), (470, 486, 487, 471), (471, 487, 488, 472), (472, 488, 489, 473), (473, 489, 490, 474), (474, 490, 491, 475), (475, 491, 492, 476), (476, 492, 493, 477), (477, 493, 494, 478), (478, 494, 495, 479), (479, 495, 496, 480), (480, 496, 481, 465), (481, 497, 498, 482), (482, 498, 499, 483), (483, 499, 500, 484), (484, 500, 501, 485), (485, 501, 502, 486), (486, 502, 503, 487), (487, 503, 504, 488), (488, 504, 505, 489), (489, 505, 506, 490), (490, 506, 507, 491), (491, 507, 508, 492), (492, 508, 509, 493), (493, 509, 510, 494), (494, 510, 511, 495), (495, 511, 512, 496), (496, 512, 497, 481), (497, 513, 514, 498), (498, 514, 515, 499), (499, 515, 516, 500), (500, 516, 517, 501), (501, 517, 518, 502), (502, 518, 519, 503), (503, 519, 520, 504), (504, 520, 521, 505), (505, 521, 522, 506), (506, 522, 523, 507), (507, 523, 524, 508), (508, 524, 525, 509), (509, 525, 526, 510), (510, 526, 527, 511), (511, 527, 528, 512), (512, 528, 513, 497), (513, 529, 514), (514, 529, 515), (515, 529, 516), (516, 529, 517), (517, 529, 518), (518, 529, 519), (519, 529, 520), (520, 529, 521), (521, 529, 522), (522, 529, 523), (523, 529, 524), (524, 529, 525), (525, 529, 526), (526, 529, 527), (527, 529, 528), (528, 529, 513)])
me_lens1_011.polygons.foreach_set('use_smooth', [True] * 544)
me_lens1_011.update()

# ---- objects
ob_lens = bpy.data.objects.new('lens', me_lens1_011)

# ---- transforms, parenting, visibility, modifiers, constraints
ob_lens.location = (0.0, 0.0, 0.0)

# ---- collection membership
col_collection.objects.link(ob_lens)

# ---- scene / render settings (as saved in the file)
scene.frame_start = 1; scene.frame_end = 250; scene.frame_set(1)
scene.render.engine = 'BLENDER_EEVEE_NEXT'
scene.cycles.sampling_pattern = 'TABULATED_SOBOL'
bpy.context.view_layer.update()

# ---- added for rendering (the .blend has no active camera and no usable light): camera, sun
cam_auto = bpy.data.cameras.new('AutoCamera')
cam_auto.lens = 50.0
cam_auto.sensor_width = 36.0
cam_auto.clip_end = 1000.0
ob_auto_camera = bpy.data.objects.new('AutoCamera', cam_auto)
scene.collection.objects.link(ob_auto_camera)
ob_auto_camera.location = (3.17544, -3.81053, 2.6492)
ob_auto_camera.rotation_euler = (1.09748, -7.21219e-08, 0.694738)
scene.camera = ob_auto_camera
light_auto_sun = bpy.data.lights.new('AutoSun', 'SUN')
light_auto_sun.energy = 3.0
light_auto_sun.angle = 0.0523599
ob_auto_sun = bpy.data.objects.new('AutoSun', light_auto_sun)
scene.collection.objects.link(ob_auto_sun)
ob_auto_sun.rotation_euler = (0.872665, 0.174533, 0.523599)
bpy.context.view_layer.update()
